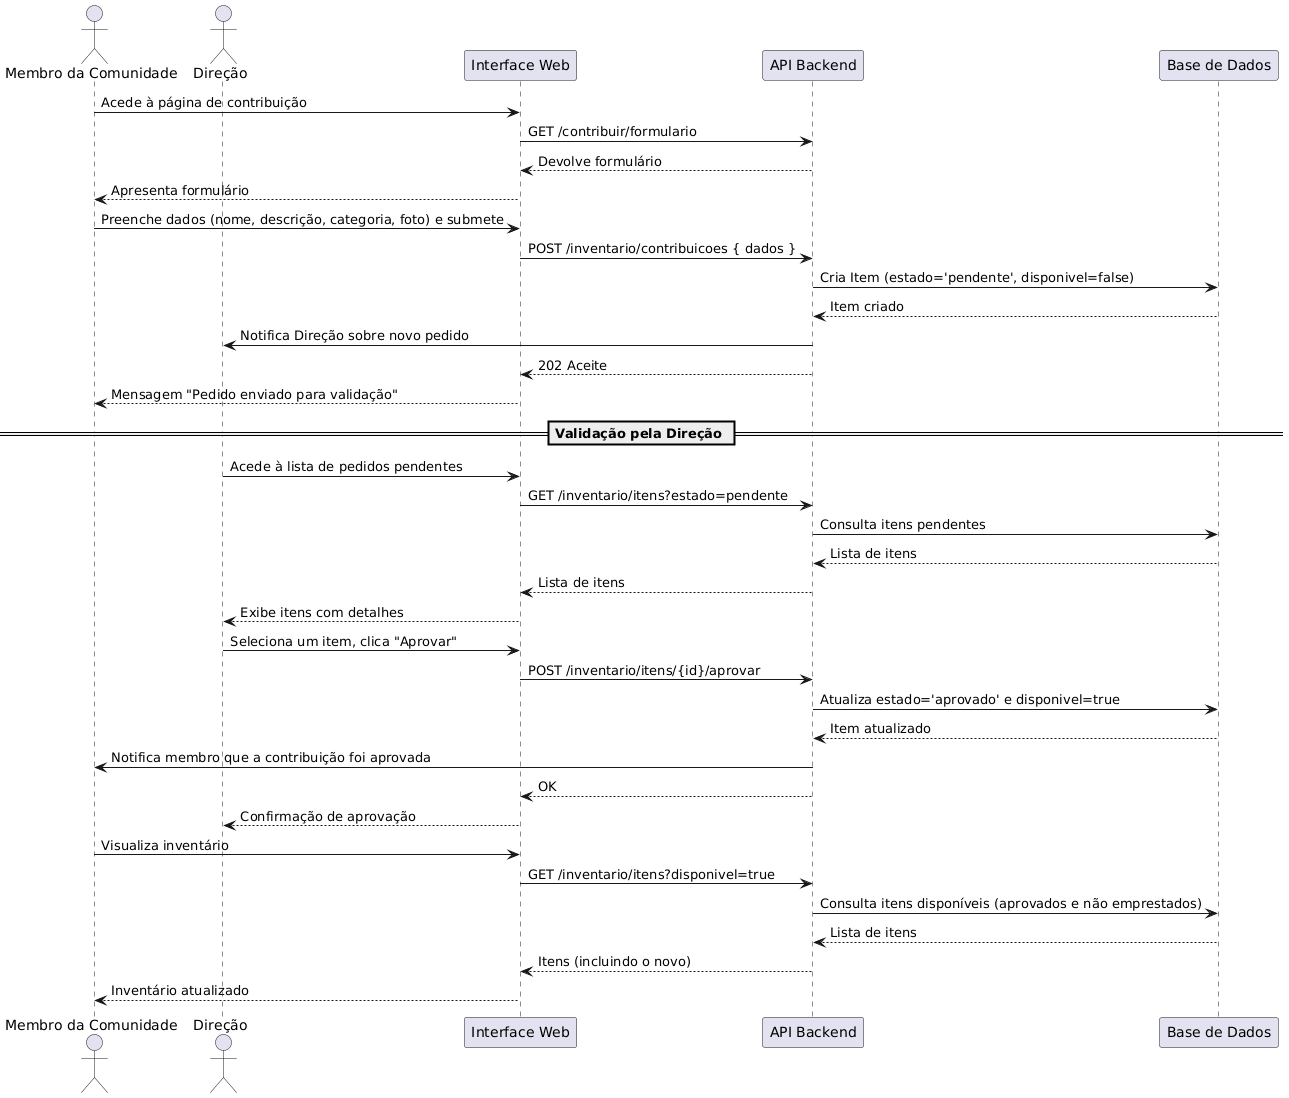

The diagram above was rendered by PlantUML. Its source (embedded in the PNG):
@startuml
actor "Membro da Comunidade" as Membro
actor "Direção" as Dir
participant "Interface Web" as UI
participant "API Backend" as API
participant "Base de Dados" as DB

Membro -> UI: Acede à página de contribuição
UI -> API: GET /contribuir/formulario
API --> UI: Devolve formulário
UI --> Membro: Apresenta formulário

Membro -> UI: Preenche dados (nome, descrição, categoria, foto) e submete
UI -> API: POST /inventario/contribuicoes { dados }
API -> DB: Cria Item (estado='pendente', disponivel=false)
DB --> API: Item criado
API -> Dir: Notifica Direção sobre novo pedido
API --> UI: 202 Aceite
UI --> Membro: Mensagem "Pedido enviado para validação"

== Validação pela Direção ==
Dir -> UI: Acede à lista de pedidos pendentes
UI -> API: GET /inventario/itens?estado=pendente
API -> DB: Consulta itens pendentes
DB --> API: Lista de itens
API --> UI: Lista de itens
UI --> Dir: Exibe itens com detalhes

Dir -> UI: Seleciona um item, clica "Aprovar"
UI -> API: POST /inventario/itens/{id}/aprovar
API -> DB: Atualiza estado='aprovado' e disponivel=true
DB --> API: Item atualizado
API -> Membro: Notifica membro que a contribuição foi aprovada
API --> UI: OK
UI --> Dir: Confirmação de aprovação

Membro -> UI: Visualiza inventário
UI -> API: GET /inventario/itens?disponivel=true
API -> DB: Consulta itens disponíveis (aprovados e não emprestados)
DB --> API: Lista de itens
API --> UI: Itens (incluindo o novo)
UI --> Membro: Inventário atualizado
@enduml